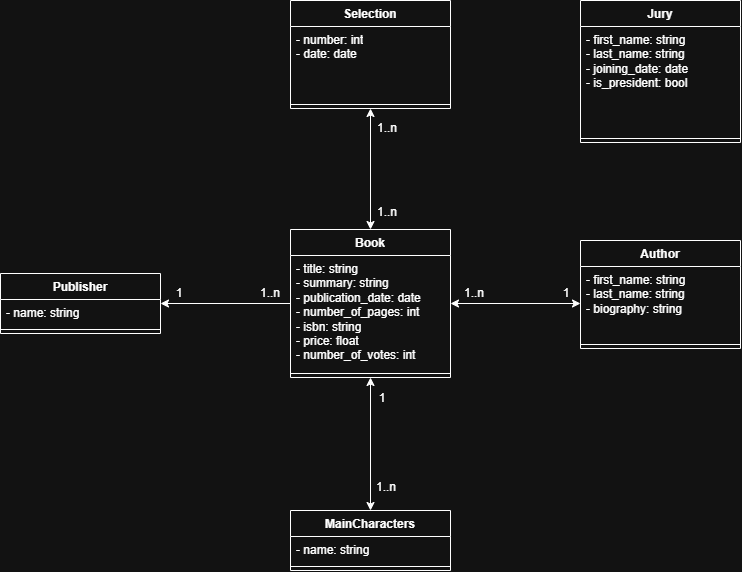

The diagram above was exported from draw.io. Its source (the exported page's mxGraphModel, read from the mxfile embedded in the PNG):
<mxGraphModel dx="1921" dy="597" grid="1" gridSize="10" guides="1" tooltips="1" connect="1" arrows="1" fold="1" page="1" pageScale="1" pageWidth="827" pageHeight="1169" math="0" shadow="0">
  <root>
    <mxCell id="0" />
    <mxCell id="1" parent="0" />
    <mxCell id="iqR065qlbWbwQefBlgrA-18" edge="1" parent="1" source="iqR065qlbWbwQefBlgrA-1" style="edgeStyle=orthogonalEdgeStyle;rounded=0;orthogonalLoop=1;jettySize=auto;html=1;entryX=0.5;entryY=0;entryDx=0;entryDy=0;startArrow=classic;startFill=1;" target="iqR065qlbWbwQefBlgrA-14">
      <mxGeometry relative="1" as="geometry" />
    </mxCell>
    <mxCell id="iqR065qlbWbwQefBlgrA-38" edge="1" parent="1" source="iqR065qlbWbwQefBlgrA-1" style="edgeStyle=orthogonalEdgeStyle;rounded=0;orthogonalLoop=1;jettySize=auto;html=1;entryX=1;entryY=0.5;entryDx=0;entryDy=0;" target="iqR065qlbWbwQefBlgrA-34">
      <mxGeometry relative="1" as="geometry" />
    </mxCell>
    <mxCell id="iqR065qlbWbwQefBlgrA-1" parent="1" style="swimlane;fontStyle=1;align=center;verticalAlign=top;childLayout=stackLayout;horizontal=1;startSize=26;horizontalStack=0;resizeParent=1;resizeParentMax=0;resizeLast=0;collapsible=1;marginBottom=0;whiteSpace=wrap;html=1;" value="Book" vertex="1">
      <mxGeometry height="148" width="160" x="230" y="269" as="geometry" />
    </mxCell>
    <mxCell id="iqR065qlbWbwQefBlgrA-2" parent="iqR065qlbWbwQefBlgrA-1" style="text;strokeColor=none;fillColor=none;align=left;verticalAlign=top;spacingLeft=4;spacingRight=4;overflow=hidden;rotatable=0;points=[[0,0.5],[1,0.5]];portConstraint=eastwest;whiteSpace=wrap;html=1;" value="- title: string&lt;div&gt;- summary: string&lt;/div&gt;&lt;div&gt;- publication_date: date&lt;/div&gt;&lt;div&gt;- number_of_pages: int&lt;/div&gt;&lt;div&gt;- isbn: string&lt;/div&gt;&lt;div&gt;- price: float&lt;/div&gt;&lt;div&gt;- number_of_votes: int&lt;/div&gt;" vertex="1">
      <mxGeometry height="114" width="160" y="26" as="geometry" />
    </mxCell>
    <mxCell id="iqR065qlbWbwQefBlgrA-3" parent="iqR065qlbWbwQefBlgrA-1" style="line;strokeWidth=1;fillColor=none;align=left;verticalAlign=middle;spacingTop=-1;spacingLeft=3;spacingRight=3;rotatable=0;labelPosition=right;points=[];portConstraint=eastwest;strokeColor=inherit;" value="" vertex="1">
      <mxGeometry height="8" width="160" y="140" as="geometry" />
    </mxCell>
    <mxCell id="iqR065qlbWbwQefBlgrA-5" parent="1" style="swimlane;fontStyle=1;align=center;verticalAlign=top;childLayout=stackLayout;horizontal=1;startSize=26;horizontalStack=0;resizeParent=1;resizeParentMax=0;resizeLast=0;collapsible=1;marginBottom=0;whiteSpace=wrap;html=1;" value="Author" vertex="1">
      <mxGeometry height="108" width="160" x="520" y="280" as="geometry" />
    </mxCell>
    <mxCell id="iqR065qlbWbwQefBlgrA-6" parent="iqR065qlbWbwQefBlgrA-5" style="text;strokeColor=none;fillColor=none;align=left;verticalAlign=top;spacingLeft=4;spacingRight=4;overflow=hidden;rotatable=0;points=[[0,0.5],[1,0.5]];portConstraint=eastwest;whiteSpace=wrap;html=1;" value="- first_name: string&lt;div&gt;- last_name: string&lt;/div&gt;&lt;div&gt;- biography: string&lt;/div&gt;" vertex="1">
      <mxGeometry height="74" width="160" y="26" as="geometry" />
    </mxCell>
    <mxCell id="iqR065qlbWbwQefBlgrA-7" parent="iqR065qlbWbwQefBlgrA-5" style="line;strokeWidth=1;fillColor=none;align=left;verticalAlign=middle;spacingTop=-1;spacingLeft=3;spacingRight=3;rotatable=0;labelPosition=right;points=[];portConstraint=eastwest;strokeColor=inherit;" value="" vertex="1">
      <mxGeometry height="8" width="160" y="100" as="geometry" />
    </mxCell>
    <mxCell id="iqR065qlbWbwQefBlgrA-14" parent="1" style="swimlane;fontStyle=1;align=center;verticalAlign=top;childLayout=stackLayout;horizontal=1;startSize=26;horizontalStack=0;resizeParent=1;resizeParentMax=0;resizeLast=0;collapsible=1;marginBottom=0;whiteSpace=wrap;html=1;" value="MainCharacters" vertex="1">
      <mxGeometry height="60" width="160" x="230" y="550" as="geometry" />
    </mxCell>
    <mxCell id="iqR065qlbWbwQefBlgrA-15" parent="iqR065qlbWbwQefBlgrA-14" style="text;strokeColor=none;fillColor=none;align=left;verticalAlign=top;spacingLeft=4;spacingRight=4;overflow=hidden;rotatable=0;points=[[0,0.5],[1,0.5]];portConstraint=eastwest;whiteSpace=wrap;html=1;" value="- name: string" vertex="1">
      <mxGeometry height="26" width="160" y="26" as="geometry" />
    </mxCell>
    <mxCell id="iqR065qlbWbwQefBlgrA-16" parent="iqR065qlbWbwQefBlgrA-14" style="line;strokeWidth=1;fillColor=none;align=left;verticalAlign=middle;spacingTop=-1;spacingLeft=3;spacingRight=3;rotatable=0;labelPosition=right;points=[];portConstraint=eastwest;strokeColor=inherit;" value="" vertex="1">
      <mxGeometry height="8" width="160" y="52" as="geometry" />
    </mxCell>
    <mxCell id="iqR065qlbWbwQefBlgrA-20" edge="1" parent="1" style="edgeStyle=orthogonalEdgeStyle;rounded=0;orthogonalLoop=1;jettySize=auto;html=1;exitX=1;exitY=0.5;exitDx=0;exitDy=0;entryX=0;entryY=0.5;entryDx=0;entryDy=0;startArrow=classic;startFill=1;">
      <mxGeometry relative="1" as="geometry" />
    </mxCell>
    <mxCell id="iqR065qlbWbwQefBlgrA-21" parent="1" style="text;html=1;whiteSpace=wrap;strokeColor=none;fillColor=none;align=center;verticalAlign=middle;rounded=0;" value="1..n" vertex="1">
      <mxGeometry height="30" width="60" x="296" y="512" as="geometry" />
    </mxCell>
    <mxCell id="iqR065qlbWbwQefBlgrA-22" parent="1" style="text;html=1;whiteSpace=wrap;strokeColor=none;fillColor=none;align=center;verticalAlign=middle;rounded=0;" value="1" vertex="1">
      <mxGeometry height="40" width="60" x="292" y="418" as="geometry" />
    </mxCell>
    <mxCell id="iqR065qlbWbwQefBlgrA-23" parent="1" style="swimlane;fontStyle=1;align=center;verticalAlign=top;childLayout=stackLayout;horizontal=1;startSize=26;horizontalStack=0;resizeParent=1;resizeParentMax=0;resizeLast=0;collapsible=1;marginBottom=0;whiteSpace=wrap;html=1;" value="Jury" vertex="1">
      <mxGeometry height="142" width="160" x="520" y="40" as="geometry" />
    </mxCell>
    <mxCell id="iqR065qlbWbwQefBlgrA-24" parent="iqR065qlbWbwQefBlgrA-23" style="text;strokeColor=none;fillColor=none;align=left;verticalAlign=top;spacingLeft=4;spacingRight=4;overflow=hidden;rotatable=0;points=[[0,0.5],[1,0.5]];portConstraint=eastwest;whiteSpace=wrap;html=1;" value="- first_name: string&lt;div&gt;- last_name: string&lt;/div&gt;&lt;div&gt;- joining_date: date&lt;/div&gt;&lt;div&gt;- is_president: bool&lt;/div&gt;" vertex="1">
      <mxGeometry height="108" width="160" y="26" as="geometry" />
    </mxCell>
    <mxCell id="iqR065qlbWbwQefBlgrA-25" parent="iqR065qlbWbwQefBlgrA-23" style="line;strokeWidth=1;fillColor=none;align=left;verticalAlign=middle;spacingTop=-1;spacingLeft=3;spacingRight=3;rotatable=0;labelPosition=right;points=[];portConstraint=eastwest;strokeColor=inherit;" value="" vertex="1">
      <mxGeometry height="8" width="160" y="134" as="geometry" />
    </mxCell>
    <mxCell id="iqR065qlbWbwQefBlgrA-9" edge="1" parent="1" source="iqR065qlbWbwQefBlgrA-1" style="edgeStyle=orthogonalEdgeStyle;rounded=0;orthogonalLoop=1;jettySize=auto;html=1;exitX=1;exitY=0.5;exitDx=0;exitDy=0;entryX=0;entryY=0.5;entryDx=0;entryDy=0;startArrow=classic;startFill=1;" target="iqR065qlbWbwQefBlgrA-6">
      <mxGeometry relative="1" as="geometry" />
    </mxCell>
    <mxCell id="iqR065qlbWbwQefBlgrA-10" parent="1" style="text;html=1;whiteSpace=wrap;strokeColor=none;fillColor=none;align=center;verticalAlign=middle;rounded=0;" value="1..n" vertex="1">
      <mxGeometry height="30" width="60" x="384" y="318" as="geometry" />
    </mxCell>
    <mxCell id="iqR065qlbWbwQefBlgrA-11" parent="1" style="text;html=1;whiteSpace=wrap;strokeColor=none;fillColor=none;align=center;verticalAlign=middle;rounded=0;" value="1" vertex="1">
      <mxGeometry height="30" width="60" x="476" y="318" as="geometry" />
    </mxCell>
    <mxCell id="iqR065qlbWbwQefBlgrA-31" edge="1" parent="1" source="iqR065qlbWbwQefBlgrA-27" style="edgeStyle=orthogonalEdgeStyle;rounded=0;orthogonalLoop=1;jettySize=auto;html=1;startArrow=classic;startFill=1;exitX=0.5;exitY=1;exitDx=0;exitDy=0;" target="iqR065qlbWbwQefBlgrA-1">
      <mxGeometry relative="1" as="geometry">
        <mxPoint x="310" y="148.0000000000001" as="sourcePoint" />
      </mxGeometry>
    </mxCell>
    <mxCell id="iqR065qlbWbwQefBlgrA-27" parent="1" style="swimlane;fontStyle=1;align=center;verticalAlign=top;childLayout=stackLayout;horizontal=1;startSize=26;horizontalStack=0;resizeParent=1;resizeParentMax=0;resizeLast=0;collapsible=1;marginBottom=0;whiteSpace=wrap;html=1;" value="Selection" vertex="1">
      <mxGeometry height="108" width="160" x="230" y="40" as="geometry" />
    </mxCell>
    <mxCell id="iqR065qlbWbwQefBlgrA-28" parent="iqR065qlbWbwQefBlgrA-27" style="text;strokeColor=none;fillColor=none;align=left;verticalAlign=top;spacingLeft=4;spacingRight=4;overflow=hidden;rotatable=0;points=[[0,0.5],[1,0.5]];portConstraint=eastwest;whiteSpace=wrap;html=1;" value="- number: int&lt;div&gt;- date: date&lt;/div&gt;" vertex="1">
      <mxGeometry height="74" width="160" y="26" as="geometry" />
    </mxCell>
    <mxCell id="iqR065qlbWbwQefBlgrA-29" parent="iqR065qlbWbwQefBlgrA-27" style="line;strokeWidth=1;fillColor=none;align=left;verticalAlign=middle;spacingTop=-1;spacingLeft=3;spacingRight=3;rotatable=0;labelPosition=right;points=[];portConstraint=eastwest;strokeColor=inherit;" value="" vertex="1">
      <mxGeometry height="8" width="160" y="100" as="geometry" />
    </mxCell>
    <mxCell id="iqR065qlbWbwQefBlgrA-32" parent="1" style="text;html=1;whiteSpace=wrap;strokeColor=none;fillColor=none;align=center;verticalAlign=middle;rounded=0;" value="1..n" vertex="1">
      <mxGeometry height="30" width="60" x="297" y="153" as="geometry" />
    </mxCell>
    <mxCell id="iqR065qlbWbwQefBlgrA-33" parent="1" style="text;html=1;whiteSpace=wrap;strokeColor=none;fillColor=none;align=center;verticalAlign=middle;rounded=0;" value="1..n" vertex="1">
      <mxGeometry height="30" width="60" x="297" y="237" as="geometry" />
    </mxCell>
    <mxCell id="iqR065qlbWbwQefBlgrA-34" parent="1" style="swimlane;fontStyle=1;align=center;verticalAlign=top;childLayout=stackLayout;horizontal=1;startSize=26;horizontalStack=0;resizeParent=1;resizeParentMax=0;resizeLast=0;collapsible=1;marginBottom=0;whiteSpace=wrap;html=1;" value="Publisher" vertex="1">
      <mxGeometry height="60" width="160" x="-60" y="313" as="geometry" />
    </mxCell>
    <mxCell id="iqR065qlbWbwQefBlgrA-35" parent="iqR065qlbWbwQefBlgrA-34" style="text;strokeColor=none;fillColor=none;align=left;verticalAlign=top;spacingLeft=4;spacingRight=4;overflow=hidden;rotatable=0;points=[[0,0.5],[1,0.5]];portConstraint=eastwest;whiteSpace=wrap;html=1;" value="- name: string" vertex="1">
      <mxGeometry height="26" width="160" y="26" as="geometry" />
    </mxCell>
    <mxCell id="iqR065qlbWbwQefBlgrA-36" parent="iqR065qlbWbwQefBlgrA-34" style="line;strokeWidth=1;fillColor=none;align=left;verticalAlign=middle;spacingTop=-1;spacingLeft=3;spacingRight=3;rotatable=0;labelPosition=right;points=[];portConstraint=eastwest;strokeColor=inherit;" value="" vertex="1">
      <mxGeometry height="8" width="160" y="52" as="geometry" />
    </mxCell>
    <mxCell id="iqR065qlbWbwQefBlgrA-39" parent="1" style="text;html=1;whiteSpace=wrap;strokeColor=none;fillColor=none;align=center;verticalAlign=middle;rounded=0;" value="1..n" vertex="1">
      <mxGeometry height="30" width="60" x="180" y="318" as="geometry" />
    </mxCell>
    <mxCell id="iqR065qlbWbwQefBlgrA-40" parent="1" style="text;html=1;whiteSpace=wrap;strokeColor=none;fillColor=none;align=center;verticalAlign=middle;rounded=0;" value="1" vertex="1">
      <mxGeometry height="30" width="60" x="89" y="318" as="geometry" />
    </mxCell>
  </root>
</mxGraphModel>